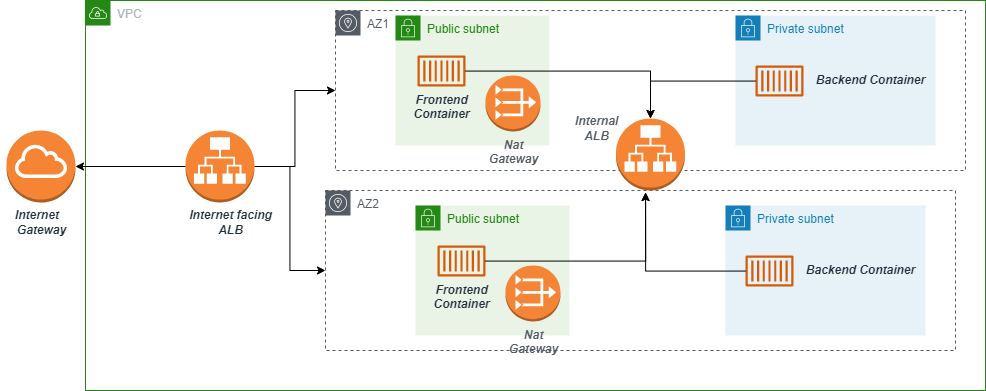

The diagram above was exported from draw.io. Its source (the exported page's mxGraphModel, read from the mxfile embedded in the PNG):
<mxGraphModel dx="1240" dy="689" grid="1" gridSize="10" guides="1" tooltips="1" connect="1" arrows="1" fold="1" page="1" pageScale="1" pageWidth="827" pageHeight="1169" math="0" shadow="0">
  <root>
    <mxCell id="0" />
    <mxCell id="1" parent="0" />
    <mxCell id="u-N86uC5aWflTaYkiqrd-4" value="VPC" style="points=[[0,0],[0.25,0],[0.5,0],[0.75,0],[1,0],[1,0.25],[1,0.5],[1,0.75],[1,1],[0.75,1],[0.5,1],[0.25,1],[0,1],[0,0.75],[0,0.5],[0,0.25]];outlineConnect=0;gradientColor=none;html=1;whiteSpace=wrap;fontSize=12;fontStyle=0;container=1;pointerEvents=0;collapsible=0;recursiveResize=0;shape=mxgraph.aws4.group;grIcon=mxgraph.aws4.group_vpc;strokeColor=#248814;fillColor=none;verticalAlign=top;align=left;spacingLeft=30;fontColor=#AAB7B8;dashed=0;sketch=0;fontFamily=Helvetica;" vertex="1" parent="1">
      <mxGeometry x="140" y="140" width="900" height="390" as="geometry" />
    </mxCell>
    <mxCell id="u-N86uC5aWflTaYkiqrd-82" value="AZ2&lt;span style=&quot;white-space: pre;&quot;&gt;&#09;&lt;/span&gt;&lt;span style=&quot;white-space: pre;&quot;&gt;&#09;&lt;/span&gt;&lt;span style=&quot;white-space: pre;&quot;&gt;&#09;&lt;/span&gt;&lt;span style=&quot;white-space: pre;&quot;&gt;&#09;&lt;/span&gt;&lt;span style=&quot;white-space: pre;&quot;&gt;&#09;&lt;/span&gt;&lt;span style=&quot;white-space: pre;&quot;&gt;&#09;&lt;/span&gt;&lt;span style=&quot;white-space: pre;&quot;&gt;&#09;&lt;/span&gt;&lt;span style=&quot;white-space: pre;&quot;&gt;&#09;&lt;/span&gt;&lt;span style=&quot;white-space: pre;&quot;&gt;&#09;&lt;/span&gt;&lt;span style=&quot;white-space: pre;&quot;&gt;&#09;&lt;/span&gt;&lt;span style=&quot;white-space: pre;&quot;&gt;&#09;&lt;/span&gt;&lt;span style=&quot;white-space: pre;&quot;&gt;&#09;&lt;/span&gt;&lt;span style=&quot;white-space: pre;&quot;&gt;&#09;&lt;/span&gt;&lt;span style=&quot;white-space: pre;&quot;&gt;&#09;&lt;/span&gt;&lt;span style=&quot;white-space: pre;&quot;&gt;&#09;&lt;/span&gt;&lt;span style=&quot;white-space: pre;&quot;&gt;&#09;&lt;/span&gt;&lt;span style=&quot;white-space: pre;&quot;&gt;&#09;&lt;/span&gt;&lt;span style=&quot;white-space: pre;&quot;&gt;&#09;&lt;/span&gt;&lt;br&gt;&lt;span style=&quot;white-space: pre;&quot;&gt;&#09;&lt;/span&gt;" style="sketch=0;outlineConnect=0;gradientColor=none;html=1;whiteSpace=wrap;fontSize=12;fontStyle=0;shape=mxgraph.aws4.group;grIcon=mxgraph.aws4.group_availability_zone;strokeColor=#545B64;fillColor=none;verticalAlign=top;align=left;spacingLeft=30;fontColor=#545B64;dashed=1;fontFamily=Helvetica;" vertex="1" parent="u-N86uC5aWflTaYkiqrd-4">
      <mxGeometry x="240" y="190" width="630" height="160" as="geometry" />
    </mxCell>
    <mxCell id="u-N86uC5aWflTaYkiqrd-84" style="edgeStyle=orthogonalEdgeStyle;rounded=0;orthogonalLoop=1;jettySize=auto;html=1;fontFamily=Helvetica;fontSize=12;fontColor=#545B64;" edge="1" parent="u-N86uC5aWflTaYkiqrd-4" source="u-N86uC5aWflTaYkiqrd-10" target="u-N86uC5aWflTaYkiqrd-82">
      <mxGeometry relative="1" as="geometry" />
    </mxCell>
    <mxCell id="u-N86uC5aWflTaYkiqrd-97" style="edgeStyle=orthogonalEdgeStyle;rounded=0;orthogonalLoop=1;jettySize=auto;html=1;fontFamily=Helvetica;fontSize=12;fontColor=#545B64;" edge="1" parent="u-N86uC5aWflTaYkiqrd-4" source="u-N86uC5aWflTaYkiqrd-10" target="u-N86uC5aWflTaYkiqrd-96">
      <mxGeometry relative="1" as="geometry" />
    </mxCell>
    <mxCell id="u-N86uC5aWflTaYkiqrd-10" value="" style="outlineConnect=0;dashed=0;verticalLabelPosition=bottom;verticalAlign=top;align=center;html=1;shape=mxgraph.aws3.application_load_balancer;fillColor=#F58534;gradientColor=none;sketch=0;strokeColor=#ffffff;fontFamily=Helvetica;fontSize=12;fontColor=#232F3E;" vertex="1" parent="u-N86uC5aWflTaYkiqrd-4">
      <mxGeometry x="100" y="130" width="69" height="72" as="geometry" />
    </mxCell>
    <mxCell id="u-N86uC5aWflTaYkiqrd-12" value="&lt;i&gt;&lt;b&gt;Internet facing&lt;br&gt;ALB&lt;/b&gt;&lt;/i&gt;" style="text;html=1;align=center;verticalAlign=middle;resizable=0;points=[];autosize=1;strokeColor=none;fillColor=none;fontSize=12;fontFamily=Helvetica;fontColor=#232F3E;" vertex="1" parent="u-N86uC5aWflTaYkiqrd-4">
      <mxGeometry x="90" y="202" width="110" height="40" as="geometry" />
    </mxCell>
    <mxCell id="u-N86uC5aWflTaYkiqrd-87" value="Public subnet" style="points=[[0,0],[0.25,0],[0.5,0],[0.75,0],[1,0],[1,0.25],[1,0.5],[1,0.75],[1,1],[0.75,1],[0.5,1],[0.25,1],[0,1],[0,0.75],[0,0.5],[0,0.25]];outlineConnect=0;gradientColor=none;html=1;whiteSpace=wrap;fontSize=12;fontStyle=0;container=1;pointerEvents=0;collapsible=0;recursiveResize=0;shape=mxgraph.aws4.group;grIcon=mxgraph.aws4.group_security_group;grStroke=0;strokeColor=#248814;fillColor=#E9F3E6;verticalAlign=top;align=left;spacingLeft=30;fontColor=#248814;dashed=0;sketch=0;fontFamily=Helvetica;" vertex="1" parent="u-N86uC5aWflTaYkiqrd-4">
      <mxGeometry x="330" y="205" width="154" height="130" as="geometry" />
    </mxCell>
    <mxCell id="u-N86uC5aWflTaYkiqrd-89" value="&lt;b&gt;&lt;i&gt;Frontend&lt;br&gt;Container&lt;/i&gt;&lt;/b&gt;" style="sketch=0;outlineConnect=0;fontColor=#232F3E;gradientColor=none;fillColor=#D45B07;strokeColor=none;dashed=0;verticalLabelPosition=bottom;verticalAlign=top;align=center;html=1;fontSize=12;fontStyle=0;aspect=fixed;pointerEvents=1;shape=mxgraph.aws4.container_1;fontFamily=Helvetica;" vertex="1" parent="u-N86uC5aWflTaYkiqrd-87">
      <mxGeometry x="22" y="40" width="48" height="31" as="geometry" />
    </mxCell>
    <mxCell id="u-N86uC5aWflTaYkiqrd-91" value="&lt;i&gt;&lt;b&gt;Nat&lt;br&gt;Gateway&lt;/b&gt;&lt;br&gt;&lt;/i&gt;" style="outlineConnect=0;dashed=0;verticalLabelPosition=bottom;verticalAlign=top;align=center;html=1;shape=mxgraph.aws3.vpc_nat_gateway;fillColor=#F58536;gradientColor=none;sketch=0;strokeColor=#545B64;fontFamily=Helvetica;fontSize=12;fontColor=#545B64;" vertex="1" parent="u-N86uC5aWflTaYkiqrd-87">
      <mxGeometry x="90" y="60" width="55" height="56" as="geometry" />
    </mxCell>
    <mxCell id="u-N86uC5aWflTaYkiqrd-88" value="Private subnet" style="points=[[0,0],[0.25,0],[0.5,0],[0.75,0],[1,0],[1,0.25],[1,0.5],[1,0.75],[1,1],[0.75,1],[0.5,1],[0.25,1],[0,1],[0,0.75],[0,0.5],[0,0.25]];outlineConnect=0;gradientColor=none;html=1;whiteSpace=wrap;fontSize=12;fontStyle=0;container=1;pointerEvents=0;collapsible=0;recursiveResize=0;shape=mxgraph.aws4.group;grIcon=mxgraph.aws4.group_security_group;grStroke=0;strokeColor=#147EBA;fillColor=#E6F2F8;verticalAlign=top;align=left;spacingLeft=30;fontColor=#147EBA;dashed=0;sketch=0;fontFamily=Helvetica;" vertex="1" parent="u-N86uC5aWflTaYkiqrd-4">
      <mxGeometry x="640" y="205" width="200" height="130" as="geometry" />
    </mxCell>
    <mxCell id="u-N86uC5aWflTaYkiqrd-90" value="" style="sketch=0;outlineConnect=0;fontColor=#232F3E;gradientColor=none;fillColor=#D45B07;strokeColor=none;dashed=0;verticalLabelPosition=bottom;verticalAlign=top;align=center;html=1;fontSize=12;fontStyle=0;aspect=fixed;pointerEvents=1;shape=mxgraph.aws4.container_1;fontFamily=Helvetica;" vertex="1" parent="u-N86uC5aWflTaYkiqrd-88">
      <mxGeometry x="20" y="50" width="48" height="31" as="geometry" />
    </mxCell>
    <mxCell id="u-N86uC5aWflTaYkiqrd-93" value="&lt;b&gt;&lt;i&gt;Backend Container&lt;/i&gt;&lt;/b&gt;" style="text;html=1;resizable=0;autosize=1;align=center;verticalAlign=middle;points=[];fillColor=none;strokeColor=none;rounded=0;dashed=0;sketch=0;fontFamily=Helvetica;fontSize=12;fontColor=#232F3E;" vertex="1" parent="u-N86uC5aWflTaYkiqrd-88">
      <mxGeometry x="70" y="50" width="130" height="30" as="geometry" />
    </mxCell>
    <mxCell id="u-N86uC5aWflTaYkiqrd-96" value="AZ1&lt;br&gt;&lt;span style=&quot;white-space: pre;&quot;&gt;&#09;&lt;/span&gt;&lt;span style=&quot;white-space: pre;&quot;&gt;&#09;&lt;/span&gt;&lt;span style=&quot;white-space: pre;&quot;&gt;&#09;&lt;/span&gt;&lt;span style=&quot;white-space: pre;&quot;&gt;&#09;&lt;/span&gt;&lt;span style=&quot;white-space: pre;&quot;&gt;&#09;&lt;/span&gt;&lt;span style=&quot;white-space: pre;&quot;&gt;&#09;&lt;/span&gt;&lt;span style=&quot;white-space: pre;&quot;&gt;&#09;&lt;/span&gt;&lt;span style=&quot;white-space: pre;&quot;&gt;&#09;&lt;/span&gt;&lt;span style=&quot;white-space: pre;&quot;&gt;&#09;&lt;/span&gt;&lt;span style=&quot;white-space: pre;&quot;&gt;&#09;&lt;/span&gt;&lt;span style=&quot;white-space: pre;&quot;&gt;&#09;&lt;/span&gt;&lt;span style=&quot;white-space: pre;&quot;&gt;&#09;&lt;/span&gt;&lt;span style=&quot;white-space: pre;&quot;&gt;&#09;&lt;/span&gt;&lt;span style=&quot;white-space: pre;&quot;&gt;&#09;&lt;/span&gt;&lt;span style=&quot;white-space: pre;&quot;&gt;&#09;&lt;/span&gt;&lt;span style=&quot;white-space: pre;&quot;&gt;&#09;&lt;/span&gt;&lt;span style=&quot;white-space: pre;&quot;&gt;&#09;&lt;/span&gt;&lt;span style=&quot;white-space: pre;&quot;&gt;&#09;&lt;/span&gt;&lt;br&gt;&lt;span style=&quot;white-space: pre;&quot;&gt;&#09;&lt;/span&gt;" style="sketch=0;outlineConnect=0;gradientColor=none;html=1;whiteSpace=wrap;fontSize=12;fontStyle=0;shape=mxgraph.aws4.group;grIcon=mxgraph.aws4.group_availability_zone;strokeColor=#545B64;fillColor=none;verticalAlign=top;align=left;spacingLeft=30;fontColor=#545B64;dashed=1;fontFamily=Helvetica;" vertex="1" parent="u-N86uC5aWflTaYkiqrd-4">
      <mxGeometry x="250" y="10" width="630" height="160" as="geometry" />
    </mxCell>
    <mxCell id="u-N86uC5aWflTaYkiqrd-98" value="Public subnet" style="points=[[0,0],[0.25,0],[0.5,0],[0.75,0],[1,0],[1,0.25],[1,0.5],[1,0.75],[1,1],[0.75,1],[0.5,1],[0.25,1],[0,1],[0,0.75],[0,0.5],[0,0.25]];outlineConnect=0;gradientColor=none;html=1;whiteSpace=wrap;fontSize=12;fontStyle=0;container=1;pointerEvents=0;collapsible=0;recursiveResize=0;shape=mxgraph.aws4.group;grIcon=mxgraph.aws4.group_security_group;grStroke=0;strokeColor=#248814;fillColor=#E9F3E6;verticalAlign=top;align=left;spacingLeft=30;fontColor=#248814;dashed=0;sketch=0;fontFamily=Helvetica;" vertex="1" parent="u-N86uC5aWflTaYkiqrd-4">
      <mxGeometry x="310" y="15" width="154" height="130" as="geometry" />
    </mxCell>
    <mxCell id="u-N86uC5aWflTaYkiqrd-99" value="&lt;b&gt;&lt;i&gt;Frontend&lt;br&gt;Container&lt;/i&gt;&lt;/b&gt;" style="sketch=0;outlineConnect=0;fontColor=#232F3E;gradientColor=none;fillColor=#D45B07;strokeColor=none;dashed=0;verticalLabelPosition=bottom;verticalAlign=top;align=center;html=1;fontSize=12;fontStyle=0;aspect=fixed;pointerEvents=1;shape=mxgraph.aws4.container_1;fontFamily=Helvetica;" vertex="1" parent="u-N86uC5aWflTaYkiqrd-98">
      <mxGeometry x="22" y="40" width="48" height="31" as="geometry" />
    </mxCell>
    <mxCell id="u-N86uC5aWflTaYkiqrd-100" value="&lt;b&gt;&lt;i&gt;Nat&lt;br&gt;Gateway&lt;/i&gt;&lt;/b&gt;" style="outlineConnect=0;dashed=0;verticalLabelPosition=bottom;verticalAlign=top;align=center;html=1;shape=mxgraph.aws3.vpc_nat_gateway;fillColor=#F58536;gradientColor=none;sketch=0;strokeColor=#545B64;fontFamily=Helvetica;fontSize=12;fontColor=#545B64;" vertex="1" parent="u-N86uC5aWflTaYkiqrd-98">
      <mxGeometry x="90" y="60" width="55" height="56" as="geometry" />
    </mxCell>
    <mxCell id="u-N86uC5aWflTaYkiqrd-113" value="Private subnet" style="points=[[0,0],[0.25,0],[0.5,0],[0.75,0],[1,0],[1,0.25],[1,0.5],[1,0.75],[1,1],[0.75,1],[0.5,1],[0.25,1],[0,1],[0,0.75],[0,0.5],[0,0.25]];outlineConnect=0;gradientColor=none;html=1;whiteSpace=wrap;fontSize=12;fontStyle=0;container=1;pointerEvents=0;collapsible=0;recursiveResize=0;shape=mxgraph.aws4.group;grIcon=mxgraph.aws4.group_security_group;grStroke=0;strokeColor=#147EBA;fillColor=#E6F2F8;verticalAlign=top;align=left;spacingLeft=30;fontColor=#147EBA;dashed=0;sketch=0;fontFamily=Helvetica;" vertex="1" parent="u-N86uC5aWflTaYkiqrd-4">
      <mxGeometry x="650" y="15" width="200" height="130" as="geometry" />
    </mxCell>
    <mxCell id="u-N86uC5aWflTaYkiqrd-114" value="" style="sketch=0;outlineConnect=0;fontColor=#232F3E;gradientColor=none;fillColor=#D45B07;strokeColor=none;dashed=0;verticalLabelPosition=bottom;verticalAlign=top;align=center;html=1;fontSize=12;fontStyle=0;aspect=fixed;pointerEvents=1;shape=mxgraph.aws4.container_1;fontFamily=Helvetica;" vertex="1" parent="u-N86uC5aWflTaYkiqrd-113">
      <mxGeometry x="20" y="50" width="48" height="31" as="geometry" />
    </mxCell>
    <mxCell id="u-N86uC5aWflTaYkiqrd-115" value="&lt;b&gt;&lt;i&gt;Backend Container&lt;/i&gt;&lt;/b&gt;" style="text;html=1;resizable=0;autosize=1;align=center;verticalAlign=middle;points=[];fillColor=none;strokeColor=none;rounded=0;dashed=0;sketch=0;fontFamily=Helvetica;fontSize=12;fontColor=#232F3E;" vertex="1" parent="u-N86uC5aWflTaYkiqrd-113">
      <mxGeometry x="70" y="50" width="130" height="30" as="geometry" />
    </mxCell>
    <mxCell id="u-N86uC5aWflTaYkiqrd-117" value="" style="outlineConnect=0;dashed=0;verticalLabelPosition=bottom;verticalAlign=top;align=center;html=1;shape=mxgraph.aws3.application_load_balancer;fillColor=#F58534;gradientColor=none;sketch=0;strokeColor=#ffffff;fontFamily=Helvetica;fontSize=12;fontColor=#232F3E;" vertex="1" parent="u-N86uC5aWflTaYkiqrd-4">
      <mxGeometry x="530.5" y="118" width="69" height="72" as="geometry" />
    </mxCell>
    <mxCell id="u-N86uC5aWflTaYkiqrd-118" style="edgeStyle=orthogonalEdgeStyle;rounded=0;orthogonalLoop=1;jettySize=auto;html=1;fontFamily=Helvetica;fontSize=12;fontColor=#545B64;" edge="1" parent="u-N86uC5aWflTaYkiqrd-4" source="u-N86uC5aWflTaYkiqrd-99" target="u-N86uC5aWflTaYkiqrd-117">
      <mxGeometry relative="1" as="geometry" />
    </mxCell>
    <mxCell id="u-N86uC5aWflTaYkiqrd-119" style="edgeStyle=orthogonalEdgeStyle;rounded=0;orthogonalLoop=1;jettySize=auto;html=1;fontFamily=Helvetica;fontSize=12;fontColor=#545B64;" edge="1" parent="u-N86uC5aWflTaYkiqrd-4" source="u-N86uC5aWflTaYkiqrd-114" target="u-N86uC5aWflTaYkiqrd-117">
      <mxGeometry relative="1" as="geometry" />
    </mxCell>
    <mxCell id="u-N86uC5aWflTaYkiqrd-120" value="&lt;b&gt;&lt;i&gt;Internal&lt;br&gt;ALB&lt;/i&gt;&lt;/b&gt;" style="text;html=1;resizable=0;autosize=1;align=center;verticalAlign=middle;points=[];fillColor=none;strokeColor=none;rounded=0;dashed=1;sketch=0;fontFamily=Helvetica;fontSize=12;fontColor=#545B64;" vertex="1" parent="u-N86uC5aWflTaYkiqrd-4">
      <mxGeometry x="475.5" y="108" width="70" height="40" as="geometry" />
    </mxCell>
    <mxCell id="u-N86uC5aWflTaYkiqrd-5" value="" style="outlineConnect=0;dashed=0;verticalLabelPosition=bottom;verticalAlign=top;align=center;html=1;shape=mxgraph.aws3.internet_gateway;fillColor=#F58534;gradientColor=none;sketch=0;strokeColor=#ffffff;fontFamily=Helvetica;fontSize=12;fontColor=#232F3E;" vertex="1" parent="1">
      <mxGeometry x="61" y="270" width="69" height="72" as="geometry" />
    </mxCell>
    <mxCell id="u-N86uC5aWflTaYkiqrd-11" style="edgeStyle=orthogonalEdgeStyle;rounded=0;orthogonalLoop=1;jettySize=auto;html=1;fontFamily=Helvetica;fontSize=12;fontColor=#232F3E;" edge="1" parent="1" source="u-N86uC5aWflTaYkiqrd-10" target="u-N86uC5aWflTaYkiqrd-5">
      <mxGeometry relative="1" as="geometry" />
    </mxCell>
    <mxCell id="u-N86uC5aWflTaYkiqrd-13" value="&lt;b&gt;&lt;i&gt;Internet&amp;nbsp;&lt;span style=&quot;white-space: pre;&quot;&gt;&#09;&lt;/span&gt;&lt;br&gt;Gateway&lt;br&gt;&lt;/i&gt;&lt;/b&gt;" style="text;html=1;align=center;verticalAlign=middle;resizable=0;points=[];autosize=1;strokeColor=none;fillColor=none;fontSize=12;fontFamily=Helvetica;fontColor=#232F3E;" vertex="1" parent="1">
      <mxGeometry x="55.5" y="342" width="80" height="40" as="geometry" />
    </mxCell>
    <mxCell id="u-N86uC5aWflTaYkiqrd-92" style="edgeStyle=orthogonalEdgeStyle;rounded=0;orthogonalLoop=1;jettySize=auto;html=1;fontFamily=Helvetica;fontSize=12;fontColor=#545B64;" edge="1" parent="1" source="u-N86uC5aWflTaYkiqrd-89">
      <mxGeometry relative="1" as="geometry">
        <mxPoint x="700.0588235294119" y="332" as="targetPoint" />
        <Array as="points">
          <mxPoint x="700" y="401" />
        </Array>
      </mxGeometry>
    </mxCell>
    <mxCell id="u-N86uC5aWflTaYkiqrd-95" style="edgeStyle=orthogonalEdgeStyle;rounded=0;orthogonalLoop=1;jettySize=auto;html=1;fontFamily=Helvetica;fontSize=12;fontColor=#545B64;" edge="1" parent="1" source="u-N86uC5aWflTaYkiqrd-90">
      <mxGeometry relative="1" as="geometry">
        <mxPoint x="700.0588235294119" y="332" as="targetPoint" />
      </mxGeometry>
    </mxCell>
  </root>
</mxGraphModel>